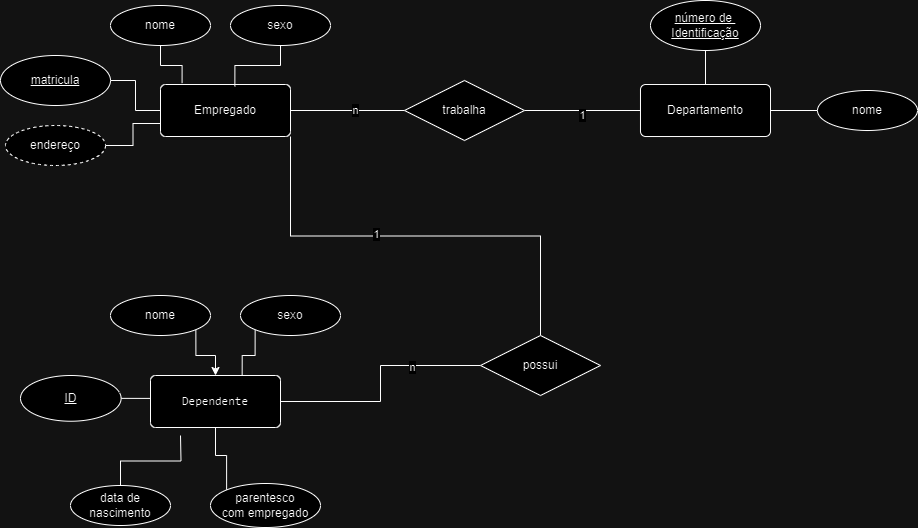

The diagram above was exported from draw.io. Its source (the exported page's mxGraphModel, read from the mxfile embedded in the PNG):
<mxGraphModel dx="1050" dy="574" grid="1" gridSize="10" guides="1" tooltips="1" connect="1" arrows="1" fold="1" page="1" pageScale="1" pageWidth="827" pageHeight="1169" math="0" shadow="0">
  <root>
    <mxCell id="0" />
    <mxCell id="1" parent="0" />
    <mxCell id="W5rambkEHko5okSUbJI2-7" style="edgeStyle=orthogonalEdgeStyle;rounded=0;orthogonalLoop=1;jettySize=auto;html=1;entryX=1;entryY=0.5;entryDx=0;entryDy=0;endArrow=none;endFill=0;" parent="1" source="W5rambkEHko5okSUbJI2-1" target="W5rambkEHko5okSUbJI2-2" edge="1">
      <mxGeometry relative="1" as="geometry" />
    </mxCell>
    <mxCell id="W5rambkEHko5okSUbJI2-20" style="edgeStyle=orthogonalEdgeStyle;rounded=0;orthogonalLoop=1;jettySize=auto;html=1;entryX=0;entryY=0.5;entryDx=0;entryDy=0;endArrow=none;endFill=0;" parent="1" source="W5rambkEHko5okSUbJI2-1" target="W5rambkEHko5okSUbJI2-19" edge="1">
      <mxGeometry relative="1" as="geometry" />
    </mxCell>
    <mxCell id="-NWBR6X7QJlYUB_qiTTM-1" value="n" style="edgeLabel;html=1;align=center;verticalAlign=middle;resizable=0;points=[];" vertex="1" connectable="0" parent="W5rambkEHko5okSUbJI2-20">
      <mxGeometry x="0.1193" y="1" relative="1" as="geometry">
        <mxPoint as="offset" />
      </mxGeometry>
    </mxCell>
    <mxCell id="W5rambkEHko5okSUbJI2-26" style="edgeStyle=orthogonalEdgeStyle;rounded=0;orthogonalLoop=1;jettySize=auto;html=1;exitX=1;exitY=1;exitDx=0;exitDy=0;entryX=0.5;entryY=0;entryDx=0;entryDy=0;endArrow=none;endFill=0;" parent="1" source="W5rambkEHko5okSUbJI2-1" target="W5rambkEHko5okSUbJI2-24" edge="1">
      <mxGeometry relative="1" as="geometry" />
    </mxCell>
    <mxCell id="W5rambkEHko5okSUbJI2-29" value="1" style="edgeLabel;html=1;align=center;verticalAlign=middle;resizable=0;points=[];" parent="W5rambkEHko5okSUbJI2-26" connectable="0" vertex="1">
      <mxGeometry x="-0.1746" y="2" relative="1" as="geometry">
        <mxPoint as="offset" />
      </mxGeometry>
    </mxCell>
    <mxCell id="W5rambkEHko5okSUbJI2-1" value="&lt;font style=&quot;vertical-align: inherit;&quot;&gt;&lt;font style=&quot;vertical-align: inherit;&quot;&gt;Empregado&lt;/font&gt;&lt;/font&gt;" style="rounded=1;arcSize=10;whiteSpace=wrap;html=1;align=center;" parent="1" vertex="1">
      <mxGeometry x="170" y="209" width="130" height="52" as="geometry" />
    </mxCell>
    <mxCell id="W5rambkEHko5okSUbJI2-2" value="matricula" style="ellipse;whiteSpace=wrap;html=1;align=center;fontStyle=4;" parent="1" vertex="1">
      <mxGeometry x="10" y="180" width="110" height="50" as="geometry" />
    </mxCell>
    <mxCell id="W5rambkEHko5okSUbJI2-21" style="edgeStyle=orthogonalEdgeStyle;rounded=0;orthogonalLoop=1;jettySize=auto;html=1;entryX=1;entryY=0.5;entryDx=0;entryDy=0;endArrow=none;endFill=0;" parent="1" source="W5rambkEHko5okSUbJI2-3" target="W5rambkEHko5okSUbJI2-19" edge="1">
      <mxGeometry relative="1" as="geometry" />
    </mxCell>
    <mxCell id="W5rambkEHko5okSUbJI2-22" value="1" style="edgeLabel;html=1;align=center;verticalAlign=middle;resizable=0;points=[];" parent="W5rambkEHko5okSUbJI2-21" connectable="0" vertex="1">
      <mxGeometry x="0.0207" y="4" relative="1" as="geometry">
        <mxPoint as="offset" />
      </mxGeometry>
    </mxCell>
    <mxCell id="W5rambkEHko5okSUbJI2-3" value="&lt;font style=&quot;vertical-align: inherit;&quot;&gt;&lt;font style=&quot;vertical-align: inherit;&quot;&gt;Departamento&lt;/font&gt;&lt;/font&gt;" style="rounded=1;arcSize=10;whiteSpace=wrap;html=1;align=center;" parent="1" vertex="1">
      <mxGeometry x="650" y="209" width="130" height="52" as="geometry" />
    </mxCell>
    <mxCell id="W5rambkEHko5okSUbJI2-35" style="edgeStyle=orthogonalEdgeStyle;rounded=0;orthogonalLoop=1;jettySize=auto;html=1;exitX=0.5;exitY=1;exitDx=0;exitDy=0;entryX=0.5;entryY=0;entryDx=0;entryDy=0;endArrow=none;endFill=0;" parent="1" source="W5rambkEHko5okSUbJI2-4" target="W5rambkEHko5okSUbJI2-3" edge="1">
      <mxGeometry relative="1" as="geometry" />
    </mxCell>
    <mxCell id="W5rambkEHko5okSUbJI2-4" value="número de&amp;nbsp;&lt;br&gt;Identificação" style="ellipse;whiteSpace=wrap;html=1;align=center;fontStyle=4;" parent="1" vertex="1">
      <mxGeometry x="660" y="125" width="110" height="50" as="geometry" />
    </mxCell>
    <mxCell id="W5rambkEHko5okSUbJI2-27" style="edgeStyle=orthogonalEdgeStyle;rounded=0;orthogonalLoop=1;jettySize=auto;html=1;entryX=0;entryY=0.5;entryDx=0;entryDy=0;endArrow=none;endFill=0;" parent="1" source="W5rambkEHko5okSUbJI2-5" target="W5rambkEHko5okSUbJI2-24" edge="1">
      <mxGeometry relative="1" as="geometry" />
    </mxCell>
    <mxCell id="W5rambkEHko5okSUbJI2-28" value="n" style="edgeLabel;html=1;align=center;verticalAlign=middle;resizable=0;points=[];" parent="W5rambkEHko5okSUbJI2-27" connectable="0" vertex="1">
      <mxGeometry x="0.4136" y="-1" relative="1" as="geometry">
        <mxPoint as="offset" />
      </mxGeometry>
    </mxCell>
    <mxCell id="W5rambkEHko5okSUbJI2-5" value="&lt;pre&gt;&lt;code class=&quot;!whitespace-pre hljs language-markdown&quot;&gt;Dependente&lt;/code&gt;&lt;/pre&gt;" style="rounded=1;arcSize=10;whiteSpace=wrap;html=1;align=center;" parent="1" vertex="1">
      <mxGeometry x="160" y="500" width="130" height="52" as="geometry" />
    </mxCell>
    <mxCell id="W5rambkEHko5okSUbJI2-32" style="edgeStyle=orthogonalEdgeStyle;rounded=0;orthogonalLoop=1;jettySize=auto;html=1;exitX=1;exitY=0.5;exitDx=0;exitDy=0;entryX=0;entryY=0.5;entryDx=0;entryDy=0;endArrow=none;endFill=0;" parent="1" source="W5rambkEHko5okSUbJI2-6" target="W5rambkEHko5okSUbJI2-5" edge="1">
      <mxGeometry relative="1" as="geometry" />
    </mxCell>
    <mxCell id="W5rambkEHko5okSUbJI2-6" value="ID" style="ellipse;whiteSpace=wrap;html=1;align=center;fontStyle=4;" parent="1" vertex="1">
      <mxGeometry x="30" y="500" width="100.6" height="45.73" as="geometry" />
    </mxCell>
    <mxCell id="W5rambkEHko5okSUbJI2-12" style="edgeStyle=orthogonalEdgeStyle;rounded=0;orthogonalLoop=1;jettySize=auto;html=1;entryX=0.166;entryY=-0.027;entryDx=0;entryDy=0;entryPerimeter=0;endArrow=none;endFill=0;" parent="1" source="W5rambkEHko5okSUbJI2-8" target="W5rambkEHko5okSUbJI2-1" edge="1">
      <mxGeometry relative="1" as="geometry" />
    </mxCell>
    <mxCell id="W5rambkEHko5okSUbJI2-8" value="nome" style="ellipse;whiteSpace=wrap;html=1;align=center;" parent="1" vertex="1">
      <mxGeometry x="120" y="130" width="100" height="40" as="geometry" />
    </mxCell>
    <mxCell id="W5rambkEHko5okSUbJI2-13" style="edgeStyle=orthogonalEdgeStyle;rounded=0;orthogonalLoop=1;jettySize=auto;html=1;entryX=0.572;entryY=0.035;entryDx=0;entryDy=0;entryPerimeter=0;endArrow=none;endFill=0;" parent="1" source="W5rambkEHko5okSUbJI2-9" target="W5rambkEHko5okSUbJI2-1" edge="1">
      <mxGeometry relative="1" as="geometry" />
    </mxCell>
    <mxCell id="W5rambkEHko5okSUbJI2-9" value="sexo" style="ellipse;whiteSpace=wrap;html=1;align=center;" parent="1" vertex="1">
      <mxGeometry x="240" y="130" width="100" height="40" as="geometry" />
    </mxCell>
    <mxCell id="W5rambkEHko5okSUbJI2-11" style="edgeStyle=orthogonalEdgeStyle;rounded=0;orthogonalLoop=1;jettySize=auto;html=1;entryX=0;entryY=0.75;entryDx=0;entryDy=0;endArrow=none;endFill=0;" parent="1" source="W5rambkEHko5okSUbJI2-10" target="W5rambkEHko5okSUbJI2-1" edge="1">
      <mxGeometry relative="1" as="geometry" />
    </mxCell>
    <mxCell id="W5rambkEHko5okSUbJI2-10" value="endereço" style="ellipse;whiteSpace=wrap;html=1;align=center;dashed=1;" parent="1" vertex="1">
      <mxGeometry x="15" y="250" width="100" height="40" as="geometry" />
    </mxCell>
    <mxCell id="W5rambkEHko5okSUbJI2-36" style="edgeStyle=orthogonalEdgeStyle;rounded=0;orthogonalLoop=1;jettySize=auto;html=1;exitX=0;exitY=0.5;exitDx=0;exitDy=0;endArrow=none;endFill=0;" parent="1" source="W5rambkEHko5okSUbJI2-14" target="W5rambkEHko5okSUbJI2-3" edge="1">
      <mxGeometry relative="1" as="geometry" />
    </mxCell>
    <mxCell id="W5rambkEHko5okSUbJI2-14" value="nome" style="ellipse;whiteSpace=wrap;html=1;align=center;" parent="1" vertex="1">
      <mxGeometry x="827" y="215" width="100" height="40" as="geometry" />
    </mxCell>
    <mxCell id="W5rambkEHko5okSUbJI2-30" style="edgeStyle=orthogonalEdgeStyle;rounded=0;orthogonalLoop=1;jettySize=auto;html=1;exitX=1;exitY=1;exitDx=0;exitDy=0;" parent="1" source="W5rambkEHko5okSUbJI2-15" target="W5rambkEHko5okSUbJI2-5" edge="1">
      <mxGeometry relative="1" as="geometry" />
    </mxCell>
    <mxCell id="W5rambkEHko5okSUbJI2-15" value="nome" style="ellipse;whiteSpace=wrap;html=1;align=center;" parent="1" vertex="1">
      <mxGeometry x="120" y="420" width="100" height="40" as="geometry" />
    </mxCell>
    <mxCell id="W5rambkEHko5okSUbJI2-31" style="edgeStyle=orthogonalEdgeStyle;rounded=0;orthogonalLoop=1;jettySize=auto;html=1;exitX=0;exitY=1;exitDx=0;exitDy=0;entryX=0.705;entryY=0.008;entryDx=0;entryDy=0;entryPerimeter=0;endArrow=none;endFill=0;" parent="1" source="W5rambkEHko5okSUbJI2-16" target="W5rambkEHko5okSUbJI2-5" edge="1">
      <mxGeometry relative="1" as="geometry" />
    </mxCell>
    <mxCell id="W5rambkEHko5okSUbJI2-16" value="sexo" style="ellipse;whiteSpace=wrap;html=1;align=center;" parent="1" vertex="1">
      <mxGeometry x="250" y="420" width="100" height="40" as="geometry" />
    </mxCell>
    <mxCell id="W5rambkEHko5okSUbJI2-33" style="edgeStyle=orthogonalEdgeStyle;rounded=0;orthogonalLoop=1;jettySize=auto;html=1;exitX=0.5;exitY=0;exitDx=0;exitDy=0;endArrow=none;endFill=0;" parent="1" source="W5rambkEHko5okSUbJI2-17" edge="1">
      <mxGeometry relative="1" as="geometry">
        <mxPoint x="190" y="560" as="targetPoint" />
      </mxGeometry>
    </mxCell>
    <mxCell id="W5rambkEHko5okSUbJI2-17" value="data de&lt;br&gt;nascimento" style="ellipse;whiteSpace=wrap;html=1;align=center;" parent="1" vertex="1">
      <mxGeometry x="80" y="610" width="100" height="40" as="geometry" />
    </mxCell>
    <mxCell id="W5rambkEHko5okSUbJI2-34" style="edgeStyle=orthogonalEdgeStyle;rounded=0;orthogonalLoop=1;jettySize=auto;html=1;exitX=0;exitY=0;exitDx=0;exitDy=0;entryX=0.5;entryY=1;entryDx=0;entryDy=0;endArrow=none;endFill=0;" parent="1" source="W5rambkEHko5okSUbJI2-18" target="W5rambkEHko5okSUbJI2-5" edge="1">
      <mxGeometry relative="1" as="geometry" />
    </mxCell>
    <mxCell id="W5rambkEHko5okSUbJI2-18" value="parentesco&lt;br&gt;com empregado" style="ellipse;whiteSpace=wrap;html=1;align=center;" parent="1" vertex="1">
      <mxGeometry x="220" y="608" width="110" height="44" as="geometry" />
    </mxCell>
    <mxCell id="W5rambkEHko5okSUbJI2-19" value="trabalha" style="shape=rhombus;perimeter=rhombusPerimeter;whiteSpace=wrap;html=1;align=center;" parent="1" vertex="1">
      <mxGeometry x="414" y="205" width="120" height="60" as="geometry" />
    </mxCell>
    <mxCell id="W5rambkEHko5okSUbJI2-24" value="possui" style="shape=rhombus;perimeter=rhombusPerimeter;whiteSpace=wrap;html=1;align=center;" parent="1" vertex="1">
      <mxGeometry x="490" y="460" width="120" height="60" as="geometry" />
    </mxCell>
  </root>
</mxGraphModel>